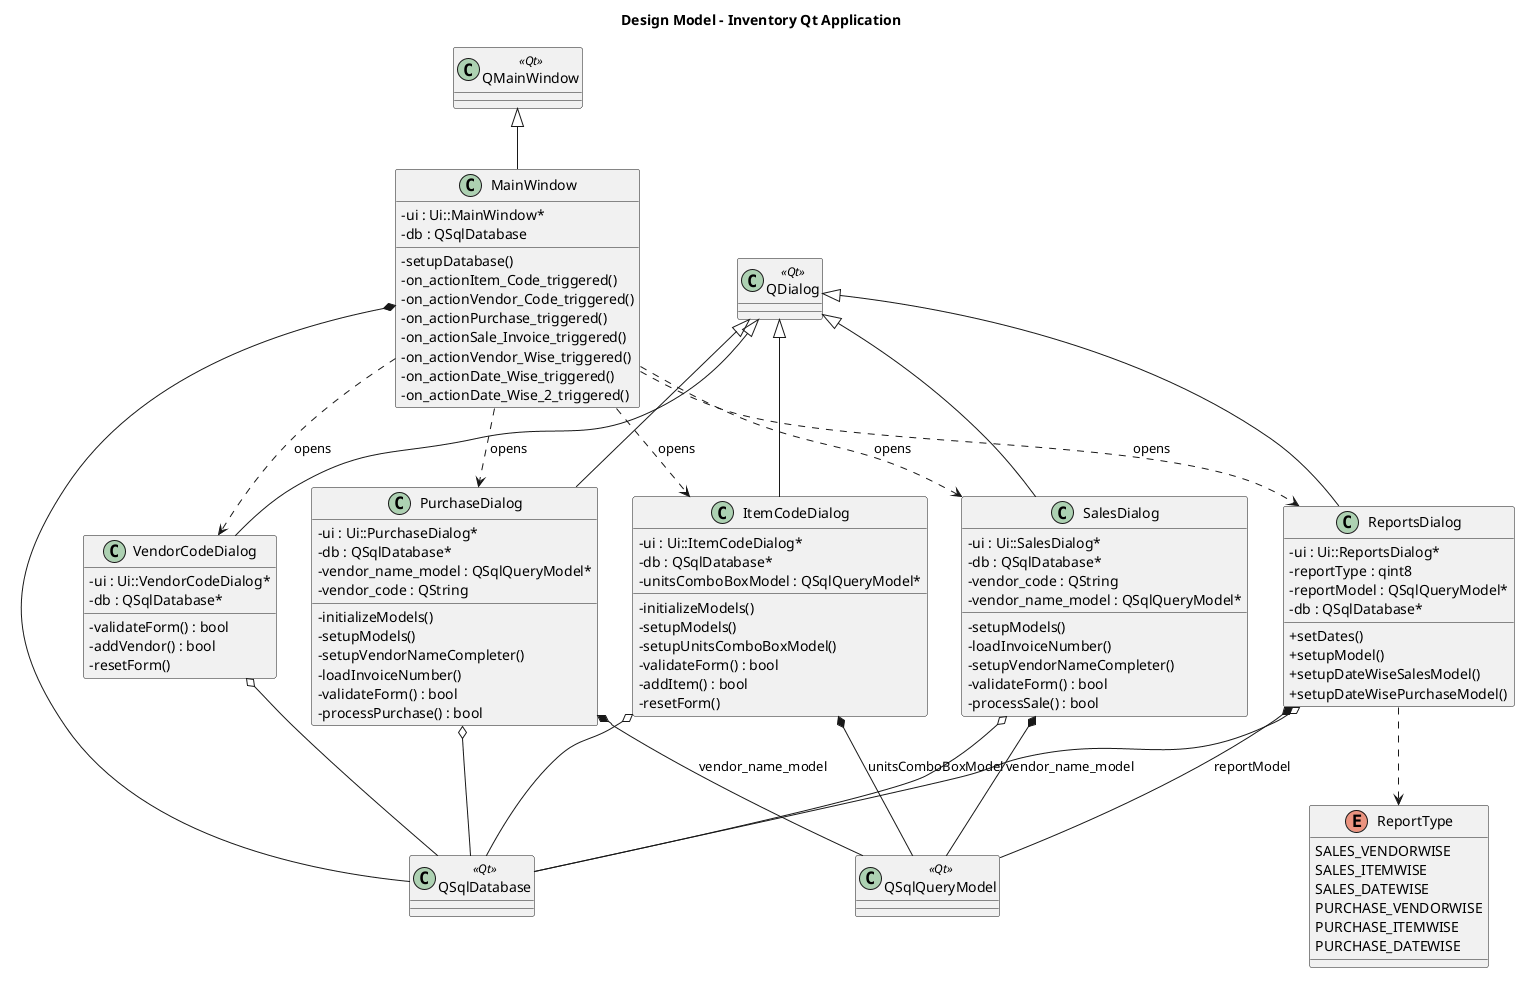

The diagram above was rendered by PlantUML. Its source (embedded in the PNG):
@startuml
title Design Model - Inventory Qt Application

skinparam classAttributeIconSize 0

class MainWindow {
  - ui : Ui::MainWindow*
  - db : QSqlDatabase
  - setupDatabase()
  - on_actionItem_Code_triggered()
  - on_actionVendor_Code_triggered()
  - on_actionPurchase_triggered()
  - on_actionSale_Invoice_triggered()
  - on_actionVendor_Wise_triggered()
  - on_actionDate_Wise_triggered()
  - on_actionDate_Wise_2_triggered()
}

class ItemCodeDialog {
  - ui : Ui::ItemCodeDialog*
  - db : QSqlDatabase*
  - unitsComboBoxModel : QSqlQueryModel*
  - initializeModels()
  - setupModels()
  - setupUnitsComboBoxModel()
  - validateForm() : bool
  - addItem() : bool
  - resetForm()
}

class VendorCodeDialog {
  - ui : Ui::VendorCodeDialog*
  - db : QSqlDatabase*
  - validateForm() : bool
  - addVendor() : bool
  - resetForm()
}

class PurchaseDialog {
  - ui : Ui::PurchaseDialog*
  - db : QSqlDatabase*
  - vendor_name_model : QSqlQueryModel*
  - vendor_code : QString
  - initializeModels()
  - setupModels()
  - setupVendorNameCompleter()
  - loadInvoiceNumber()
  - validateForm() : bool
  - processPurchase() : bool
}

class SalesDialog {
  - ui : Ui::SalesDialog*
  - db : QSqlDatabase*
  - vendor_code : QString
  - vendor_name_model : QSqlQueryModel*
  - setupModels()
  - loadInvoiceNumber()
  - setupVendorNameCompleter()
  - validateForm() : bool
  - processSale() : bool
}

class ReportsDialog {
  - ui : Ui::ReportsDialog*
  - reportType : qint8
  - reportModel : QSqlQueryModel*
  - db : QSqlDatabase*
  + setDates()
  + setupModel()
  + setupDateWiseSalesModel()
  + setupDateWisePurchaseModel()
}

enum ReportType {
  SALES_VENDORWISE
  SALES_ITEMWISE
  SALES_DATEWISE
  PURCHASE_VENDORWISE
  PURCHASE_ITEMWISE
  PURCHASE_DATEWISE
}

class QMainWindow <<Qt>>
class QDialog <<Qt>>
class QSqlDatabase <<Qt>>
class QSqlQueryModel <<Qt>>

QMainWindow <|-- MainWindow

QDialog <|-- ItemCodeDialog
QDialog <|-- VendorCodeDialog
QDialog <|-- PurchaseDialog
QDialog <|-- SalesDialog
QDialog <|-- ReportsDialog

MainWindow *-- QSqlDatabase
MainWindow ..> ItemCodeDialog : opens
MainWindow ..> VendorCodeDialog : opens
MainWindow ..> PurchaseDialog : opens
MainWindow ..> SalesDialog : opens
MainWindow ..> ReportsDialog : opens

ItemCodeDialog o-- QSqlDatabase
VendorCodeDialog o-- QSqlDatabase
PurchaseDialog o-- QSqlDatabase
SalesDialog o-- QSqlDatabase
ReportsDialog o-- QSqlDatabase

ItemCodeDialog *-- QSqlQueryModel : unitsComboBoxModel
PurchaseDialog *-- QSqlQueryModel : vendor_name_model
SalesDialog *-- QSqlQueryModel : vendor_name_model
ReportsDialog *-- QSqlQueryModel : reportModel

ReportsDialog ..> ReportType

@enduml